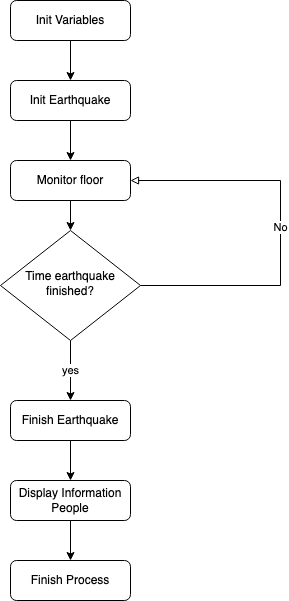

The diagram above was exported from draw.io. Its source (the exported page's mxGraphModel, read from the mxfile embedded in the PNG):
<mxGraphModel dx="780" dy="1186" grid="1" gridSize="10" guides="1" tooltips="1" connect="1" arrows="1" fold="1" page="1" pageScale="1" pageWidth="827" pageHeight="1169" math="0" shadow="0">
  <root>
    <mxCell id="WIyWlLk6GJQsqaUBKTNV-0" />
    <mxCell id="WIyWlLk6GJQsqaUBKTNV-1" parent="WIyWlLk6GJQsqaUBKTNV-0" />
    <mxCell id="dUSUvXZLqBCN_s58dW0j-1" style="edgeStyle=orthogonalEdgeStyle;rounded=0;orthogonalLoop=1;jettySize=auto;html=1;" parent="WIyWlLk6GJQsqaUBKTNV-1" source="WIyWlLk6GJQsqaUBKTNV-3" target="dUSUvXZLqBCN_s58dW0j-0" edge="1">
      <mxGeometry relative="1" as="geometry" />
    </mxCell>
    <mxCell id="WIyWlLk6GJQsqaUBKTNV-3" value="Init Variables" style="rounded=1;whiteSpace=wrap;html=1;fontSize=12;glass=0;strokeWidth=1;shadow=0;" parent="WIyWlLk6GJQsqaUBKTNV-1" vertex="1">
      <mxGeometry x="160" y="80" width="120" height="40" as="geometry" />
    </mxCell>
    <mxCell id="dUSUvXZLqBCN_s58dW0j-17" style="edgeStyle=orthogonalEdgeStyle;rounded=0;orthogonalLoop=1;jettySize=auto;html=1;endArrow=classic;endFill=1;" parent="WIyWlLk6GJQsqaUBKTNV-1" source="WIyWlLk6GJQsqaUBKTNV-12" edge="1">
      <mxGeometry relative="1" as="geometry">
        <mxPoint x="220" y="640" as="targetPoint" />
      </mxGeometry>
    </mxCell>
    <mxCell id="WIyWlLk6GJQsqaUBKTNV-12" value="Display Information People" style="rounded=1;whiteSpace=wrap;html=1;fontSize=12;glass=0;strokeWidth=1;shadow=0;" parent="WIyWlLk6GJQsqaUBKTNV-1" vertex="1">
      <mxGeometry x="160" y="560" width="120" height="40" as="geometry" />
    </mxCell>
    <mxCell id="dUSUvXZLqBCN_s58dW0j-4" style="edgeStyle=orthogonalEdgeStyle;rounded=0;orthogonalLoop=1;jettySize=auto;html=1;entryX=0.5;entryY=0;entryDx=0;entryDy=0;" parent="WIyWlLk6GJQsqaUBKTNV-1" source="dUSUvXZLqBCN_s58dW0j-0" target="dUSUvXZLqBCN_s58dW0j-3" edge="1">
      <mxGeometry relative="1" as="geometry" />
    </mxCell>
    <mxCell id="dUSUvXZLqBCN_s58dW0j-0" value="Init Earthquake" style="rounded=1;whiteSpace=wrap;html=1;" parent="WIyWlLk6GJQsqaUBKTNV-1" vertex="1">
      <mxGeometry x="160" y="160" width="120" height="40" as="geometry" />
    </mxCell>
    <mxCell id="dUSUvXZLqBCN_s58dW0j-7" style="edgeStyle=orthogonalEdgeStyle;rounded=0;orthogonalLoop=1;jettySize=auto;html=1;entryX=0.5;entryY=0;entryDx=0;entryDy=0;" parent="WIyWlLk6GJQsqaUBKTNV-1" source="dUSUvXZLqBCN_s58dW0j-3" target="dUSUvXZLqBCN_s58dW0j-6" edge="1">
      <mxGeometry relative="1" as="geometry" />
    </mxCell>
    <mxCell id="dUSUvXZLqBCN_s58dW0j-3" value="Monitor floor" style="rounded=1;whiteSpace=wrap;html=1;" parent="WIyWlLk6GJQsqaUBKTNV-1" vertex="1">
      <mxGeometry x="160" y="240" width="120" height="40" as="geometry" />
    </mxCell>
    <mxCell id="dUSUvXZLqBCN_s58dW0j-16" style="edgeStyle=orthogonalEdgeStyle;rounded=0;orthogonalLoop=1;jettySize=auto;html=1;entryX=0.5;entryY=0;entryDx=0;entryDy=0;endArrow=classic;endFill=1;" parent="WIyWlLk6GJQsqaUBKTNV-1" source="dUSUvXZLqBCN_s58dW0j-5" target="WIyWlLk6GJQsqaUBKTNV-12" edge="1">
      <mxGeometry relative="1" as="geometry" />
    </mxCell>
    <mxCell id="dUSUvXZLqBCN_s58dW0j-5" value="Finish Earthquake" style="rounded=1;whiteSpace=wrap;html=1;" parent="WIyWlLk6GJQsqaUBKTNV-1" vertex="1">
      <mxGeometry x="160" y="480" width="120" height="40" as="geometry" />
    </mxCell>
    <mxCell id="dUSUvXZLqBCN_s58dW0j-13" value="yes" style="edgeStyle=orthogonalEdgeStyle;rounded=0;orthogonalLoop=1;jettySize=auto;html=1;entryX=0.5;entryY=0;entryDx=0;entryDy=0;endArrow=classic;endFill=1;" parent="WIyWlLk6GJQsqaUBKTNV-1" source="dUSUvXZLqBCN_s58dW0j-6" target="dUSUvXZLqBCN_s58dW0j-5" edge="1">
      <mxGeometry relative="1" as="geometry" />
    </mxCell>
    <mxCell id="dUSUvXZLqBCN_s58dW0j-6" value="Time earthquake finished?" style="rhombus;whiteSpace=wrap;html=1;shadow=0;fontFamily=Helvetica;fontSize=12;align=center;strokeWidth=1;spacing=6;spacingTop=-4;" parent="WIyWlLk6GJQsqaUBKTNV-1" vertex="1">
      <mxGeometry x="150" y="310" width="140" height="110" as="geometry" />
    </mxCell>
    <mxCell id="dUSUvXZLqBCN_s58dW0j-11" value="No" style="edgeStyle=orthogonalEdgeStyle;rounded=0;orthogonalLoop=1;jettySize=auto;html=1;entryX=1;entryY=0.5;entryDx=0;entryDy=0;endArrow=block;endFill=0;exitX=1;exitY=0.5;exitDx=0;exitDy=0;" parent="WIyWlLk6GJQsqaUBKTNV-1" source="dUSUvXZLqBCN_s58dW0j-6" target="dUSUvXZLqBCN_s58dW0j-3" edge="1">
      <mxGeometry relative="1" as="geometry">
        <mxPoint x="430" y="345" as="sourcePoint" />
        <Array as="points">
          <mxPoint x="430" y="365" />
          <mxPoint x="430" y="260" />
        </Array>
      </mxGeometry>
    </mxCell>
    <mxCell id="dUSUvXZLqBCN_s58dW0j-18" value="Finish Process" style="rounded=1;whiteSpace=wrap;html=1;fontSize=12;glass=0;strokeWidth=1;shadow=0;" parent="WIyWlLk6GJQsqaUBKTNV-1" vertex="1">
      <mxGeometry x="160" y="640" width="120" height="40" as="geometry" />
    </mxCell>
  </root>
</mxGraphModel>